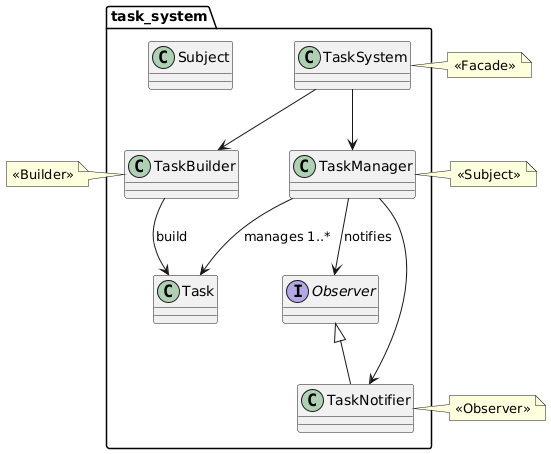

The diagram above was rendered by PlantUML. Its source (embedded in the PNG):
@startuml
skinparam style strict     # чистий вигляд
package task_system {
    class Task
    class TaskBuilder
    interface Observer
    class TaskNotifier
    class Subject
    class TaskManager
    class TaskSystem
}

TaskBuilder --> Task : «build»
TaskManager --> Task : manages 1..*
TaskManager --> Observer : notifies
Observer <|-- TaskNotifier
TaskSystem --> TaskBuilder
TaskSystem --> TaskManager
TaskManager --> TaskNotifier

note left of TaskBuilder
<<Builder>>
end note
note right of TaskManager
<<Subject>>
end note
note left of TaskNotifier
<<Observer>>
end note
note right of TaskSystem
<<Facade>>
end note
@enduml